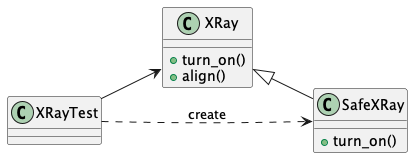

The diagram above was rendered by PlantUML. Its source (embedded in the PNG):
@startuml

left to right direction

class XRay {
  +turn_on()
  +align()
}

class SafeXRay extends XRay {
  +turn_on()
}

class XRayTest

XRayTest --> XRay
XRayTest -[dashed]-> SafeXRay : create

@enduml